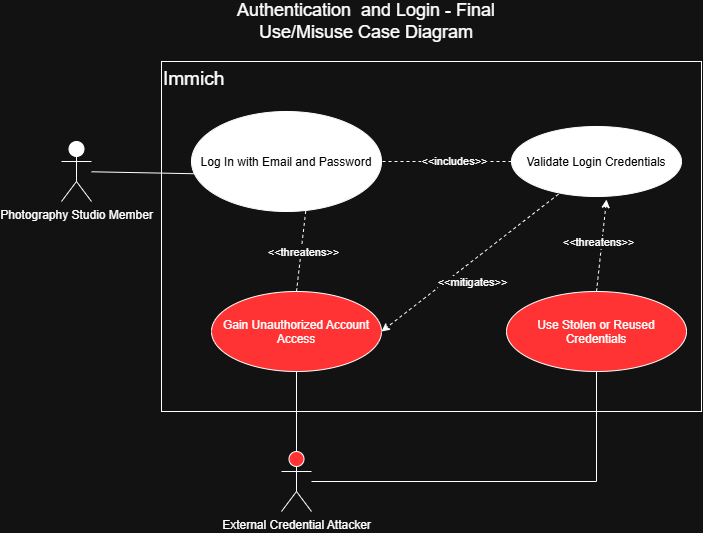

The diagram above was exported from draw.io. Its source (the exported page's mxGraphModel, read from the mxfile embedded in the PNG):
<mxGraphModel dx="1201" dy="764" grid="1" gridSize="10" guides="1" tooltips="1" connect="1" arrows="1" fold="1" page="1" pageScale="1" pageWidth="850" pageHeight="1100" math="0" shadow="0">
  <root>
    <mxCell id="0" />
    <mxCell id="1" parent="0" />
    <mxCell id="5ly4pSFvc7bw12w0yI4Z-1" parent="1" style="rounded=0;whiteSpace=wrap;html=1;align=left;verticalAlign=top;" value="&lt;font style=&quot;font-size: 19px;&quot;&gt;Immich&lt;/font&gt;" vertex="1">
      <mxGeometry height="350" width="540" x="250" y="200" as="geometry" />
    </mxCell>
    <mxCell id="5ly4pSFvc7bw12w0yI4Z-2" parent="1" style="shape=umlActor;verticalLabelPosition=bottom;verticalAlign=top;html=1;outlineConnect=0;fillColor=light-dark(#FFFFFF,#FFFFFF);" value="Photography Studio Member&lt;div&gt;&lt;br&gt;&lt;/div&gt;" vertex="1">
      <mxGeometry height="60" width="30" x="150" y="280" as="geometry" />
    </mxCell>
    <mxCell id="5ly4pSFvc7bw12w0yI4Z-3" parent="1" style="ellipse;whiteSpace=wrap;html=1;shapeInside=1;strokeColor=light-dark(transparent,#FFFFFF);fillColor=light-dark(#FFFFFF,#FFFFFF);fontColor=light-dark(#000000,#000000);" value="Log In with Email and Password" vertex="1">
      <mxGeometry height="100" width="190" x="280" y="250" as="geometry" />
    </mxCell>
    <mxCell id="5ly4pSFvc7bw12w0yI4Z-4" edge="1" parent="1" source="5ly4pSFvc7bw12w0yI4Z-2" style="endArrow=none;html=1;rounded=0;entryX=0.033;entryY=0.623;entryDx=0;entryDy=0;entryPerimeter=0;" target="5ly4pSFvc7bw12w0yI4Z-3" value="">
      <mxGeometry height="50" relative="1" width="50" as="geometry">
        <mxPoint x="400" y="420" as="sourcePoint" />
        <mxPoint x="450" y="370" as="targetPoint" />
      </mxGeometry>
    </mxCell>
    <mxCell id="OuDuGJw-4GNLC14wW0Jc-2" parent="1" style="shape=umlActor;verticalLabelPosition=bottom;verticalAlign=top;html=1;outlineConnect=0;fillColor=light-dark(#FFFFFF,#FF3333);" value="External Credential Attacker" vertex="1">
      <mxGeometry height="60" width="30" x="370" y="590" as="geometry" />
    </mxCell>
    <mxCell id="OuDuGJw-4GNLC14wW0Jc-5" parent="1" style="ellipse;whiteSpace=wrap;html=1;shapeInside=1;fillColor=light-dark(#FFFFFF,#FF3333);" value="Gain Unauthorized Account Access" vertex="1">
      <mxGeometry height="80" width="170" x="300" y="430" as="geometry" />
    </mxCell>
    <mxCell id="OuDuGJw-4GNLC14wW0Jc-9" edge="1" parent="1" source="OuDuGJw-4GNLC14wW0Jc-2" style="endArrow=none;html=1;rounded=0;entryX=0.5;entryY=1;entryDx=0;entryDy=0;" target="OuDuGJw-4GNLC14wW0Jc-5" value="">
      <mxGeometry height="50" relative="1" width="50" as="geometry">
        <mxPoint x="400" y="410" as="sourcePoint" />
        <mxPoint x="450" y="360" as="targetPoint" />
      </mxGeometry>
    </mxCell>
    <mxCell id="OuDuGJw-4GNLC14wW0Jc-11" edge="1" parent="1" source="OuDuGJw-4GNLC14wW0Jc-5" style="endArrow=none;dashed=1;html=1;rounded=0;exitX=0.5;exitY=0;exitDx=0;exitDy=0;entryX=0.602;entryY=0.983;entryDx=0;entryDy=0;entryPerimeter=0;" target="5ly4pSFvc7bw12w0yI4Z-3" value="">
      <mxGeometry height="50" relative="1" width="50" as="geometry">
        <mxPoint x="400" y="410" as="sourcePoint" />
        <mxPoint x="450" y="360" as="targetPoint" />
      </mxGeometry>
    </mxCell>
    <mxCell id="OuDuGJw-4GNLC14wW0Jc-12" connectable="0" parent="OuDuGJw-4GNLC14wW0Jc-11" style="edgeLabel;html=1;align=center;verticalAlign=middle;resizable=0;points=[];" value="&amp;lt;&amp;lt;threatens&amp;gt;&amp;gt;" vertex="1">
      <mxGeometry relative="1" x="-0.0244" y="-2" as="geometry">
        <mxPoint as="offset" />
      </mxGeometry>
    </mxCell>
    <mxCell id="nNjGJzEjVCgoOucM8aSu-1" parent="1" style="ellipse;whiteSpace=wrap;html=1;shapeInside=1;fillColor=light-dark(#FFFFFF,#FFFFFF);" value="&lt;span style=&quot;color: light-dark(rgb(0, 0, 0), rgb(0, 0, 0));&quot;&gt;&lt;span style=&quot;text-decoration-line: inherit; background-color: transparent;&quot;&gt;Validate Login Credentials&lt;/span&gt;&lt;span style=&quot;text-decoration-line: inherit; background-color: transparent;&quot;&gt;&lt;br&gt;&lt;/span&gt;&lt;/span&gt;&lt;div&gt;&lt;br/&gt;&lt;/div&gt;" vertex="1">
      <mxGeometry height="70" width="170" x="600" y="265" as="geometry" />
    </mxCell>
    <mxCell id="nNjGJzEjVCgoOucM8aSu-2" edge="1" parent="1" source="nNjGJzEjVCgoOucM8aSu-1" style="endArrow=none;dashed=1;html=1;rounded=0;entryX=1;entryY=0.5;entryDx=0;entryDy=0;exitX=0;exitY=0.5;exitDx=0;exitDy=0;" target="5ly4pSFvc7bw12w0yI4Z-3" value="">
      <mxGeometry height="50" relative="1" width="50" as="geometry">
        <mxPoint x="400" y="420" as="sourcePoint" />
        <mxPoint x="450" y="370" as="targetPoint" />
      </mxGeometry>
    </mxCell>
    <mxCell id="nNjGJzEjVCgoOucM8aSu-4" connectable="0" parent="nNjGJzEjVCgoOucM8aSu-2" style="edgeLabel;html=1;align=center;verticalAlign=middle;resizable=0;points=[];" value="&amp;lt;&amp;lt;includes&amp;gt;&amp;gt;" vertex="1">
      <mxGeometry relative="1" x="-0.1145" y="-1" as="geometry">
        <mxPoint as="offset" />
      </mxGeometry>
    </mxCell>
    <mxCell id="nNjGJzEjVCgoOucM8aSu-5" edge="1" parent="1" source="nNjGJzEjVCgoOucM8aSu-1" style="endArrow=classic;dashed=1;html=1;rounded=0;endFill=1;entryX=1;entryY=0.5;entryDx=0;entryDy=0;exitX=0.276;exitY=0.967;exitDx=0;exitDy=0;exitPerimeter=0;" target="OuDuGJw-4GNLC14wW0Jc-5" value="">
      <mxGeometry height="50" relative="1" width="50" as="geometry">
        <Array as="points" />
        <mxPoint x="400" y="420" as="sourcePoint" />
        <mxPoint x="450" y="370" as="targetPoint" />
      </mxGeometry>
    </mxCell>
    <mxCell id="nNjGJzEjVCgoOucM8aSu-6" connectable="0" parent="nNjGJzEjVCgoOucM8aSu-5" style="edgeLabel;html=1;align=center;verticalAlign=middle;resizable=0;points=[];" value="&amp;lt;&amp;lt;mitigates&amp;gt;&amp;gt;" vertex="1">
      <mxGeometry relative="1" x="-0.1811" y="3" as="geometry">
        <mxPoint x="-16" y="29" as="offset" />
      </mxGeometry>
    </mxCell>
    <mxCell id="K1jVeLnLpU2aI4OHoYPu-1" parent="1" style="ellipse;whiteSpace=wrap;html=1;shapeInside=1;fillColor=light-dark(#FFFFFF,#FF3333);" value="Use Stolen or Reused Credentials" vertex="1">
      <mxGeometry height="80" width="180" x="595" y="430" as="geometry" />
    </mxCell>
    <mxCell id="K1jVeLnLpU2aI4OHoYPu-5" edge="1" parent="1" source="K1jVeLnLpU2aI4OHoYPu-1" style="endArrow=classic;dashed=1;html=1;rounded=0;entryX=0.559;entryY=1.043;entryDx=0;entryDy=0;entryPerimeter=0;endFill=1;exitX=0.5;exitY=0;exitDx=0;exitDy=0;" target="nNjGJzEjVCgoOucM8aSu-1" value="">
      <mxGeometry height="50" relative="1" width="50" as="geometry">
        <mxPoint x="670" y="430" as="sourcePoint" />
        <mxPoint x="720" y="380" as="targetPoint" />
      </mxGeometry>
    </mxCell>
    <mxCell id="K1jVeLnLpU2aI4OHoYPu-6" connectable="0" parent="K1jVeLnLpU2aI4OHoYPu-5" style="edgeLabel;html=1;align=center;verticalAlign=middle;resizable=0;points=[];" value="&amp;lt;&amp;lt;threatens&amp;gt;&amp;gt;" vertex="1">
      <mxGeometry relative="1" x="0.0465" y="4" as="geometry">
        <mxPoint y="-1" as="offset" />
      </mxGeometry>
    </mxCell>
    <mxCell id="K1jVeLnLpU2aI4OHoYPu-10" edge="1" parent="1" source="OuDuGJw-4GNLC14wW0Jc-2" style="endArrow=none;html=1;rounded=0;curved=0;entryX=0.5;entryY=1;entryDx=0;entryDy=0;" target="K1jVeLnLpU2aI4OHoYPu-1" value="">
      <mxGeometry height="50" relative="1" width="50" as="geometry">
        <Array as="points">
          <mxPoint x="685" y="620" />
        </Array>
        <mxPoint x="490" y="640" as="sourcePoint" />
        <mxPoint x="760" y="620" as="targetPoint" />
      </mxGeometry>
    </mxCell>
    <mxCell id="rVs7V2tVRByhj-M5aah7-1" parent="1" style="text;html=1;whiteSpace=wrap;strokeColor=none;fillColor=none;align=center;verticalAlign=middle;rounded=0;" value="&lt;font style=&quot;font-size: 18px;&quot;&gt;Authentication&amp;nbsp; and Login - Final Use/Misuse Case Diagram&lt;/font&gt;" vertex="1">
      <mxGeometry height="40" width="350" x="280" y="140" as="geometry" />
    </mxCell>
  </root>
</mxGraphModel>